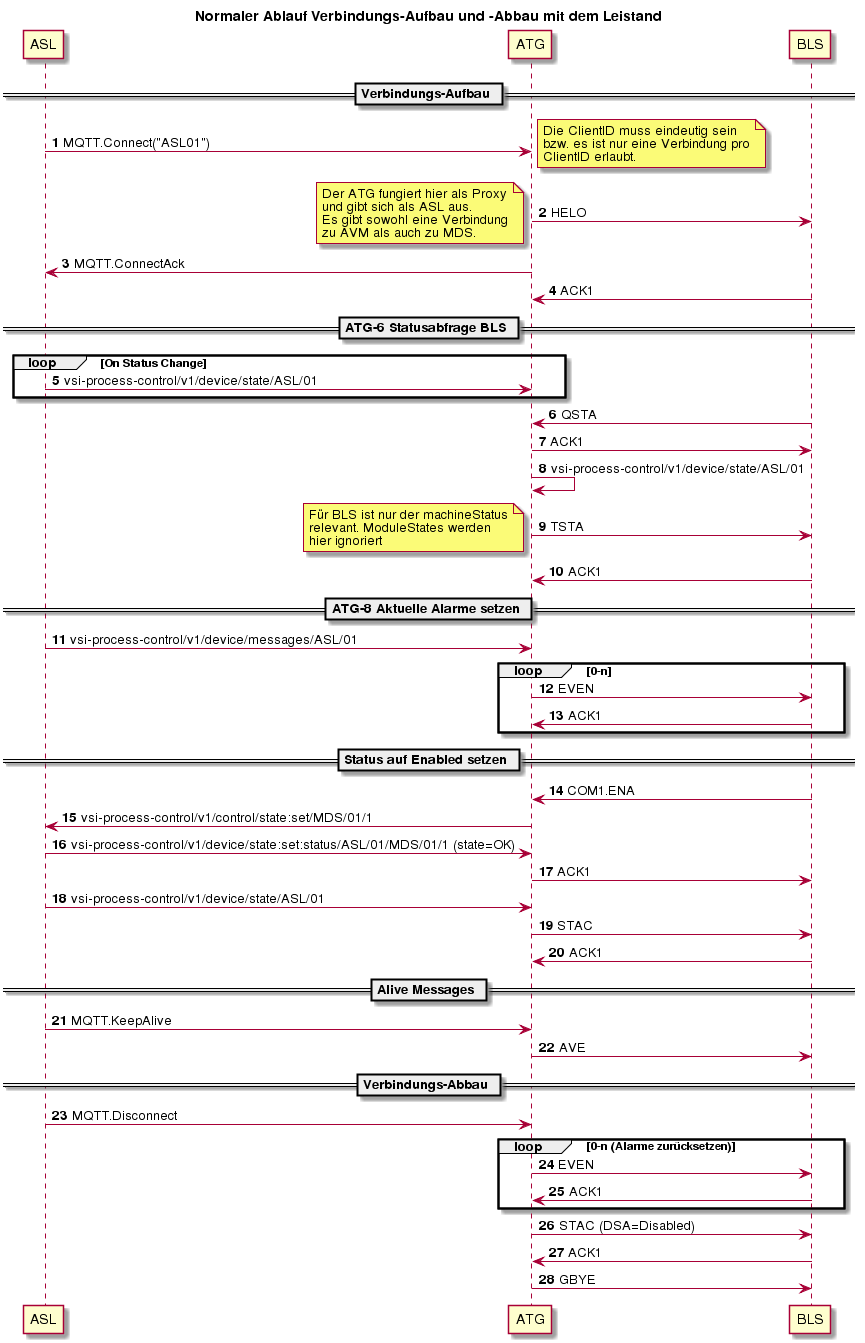

The diagram above was rendered by PlantUML. Its source (embedded in the PNG):
@startuml
title Normaler Ablauf Verbindungs-Aufbau und -Abbau mit dem Leistand
autonumber
== Verbindungs-Aufbau ==
ASL -> ATG: MQTT.Connect("ASL01")
note right
Die ClientID muss eindeutig sein
bzw. es ist nur eine Verbindung pro
ClientID erlaubt.
end note
ATG -> BLS: HELO
note left
Der ATG fungiert hier als Proxy
und gibt sich als ASL aus.
Es gibt sowohl eine Verbindung
zu AVM als auch zu MDS.
end note
ATG -> ASL: MQTT.ConnectAck
BLS -> ATG: ACK1
== ATG-6 Statusabfrage BLS ==
loop On Status Change
ASL -> ATG: vsi-process-control/v1/device/state/ASL/01
end
BLS -> ATG: QSTA
ATG -> BLS: ACK1
ATG -> ATG: vsi-process-control/v1/device/state/ASL/01
ATG -> BLS: TSTA
note left
Für BLS ist nur der machineStatus
relevant. ModuleStates werden
hier ignoriert
end note
BLS -> ATG: ACK1
== ATG-8 Aktuelle Alarme setzen ==
ASL -> ATG: vsi-process-control/v1/device/messages/ASL/01
loop 0-n
ATG -> BLS: EVEN
BLS -> ATG: ACK1
end
== Status auf Enabled setzen ==
BLS -> ATG: COM1.ENA
ATG -> ASL: vsi-process-control/v1/control/state:set/MDS/01/1
ASL -> ATG: vsi-process-control/v1/device/state:set:status/ASL/01/MDS/01/1 (state=OK)
ATG -> BLS: ACK1
ASL -> ATG: vsi-process-control/v1/device/state/ASL/01
ATG -> BLS: STAC
BLS -> ATG: ACK1
== Alive Messages ==
ASL -> ATG: MQTT.KeepAlive
ATG -> BLS: AVE
== Verbindungs-Abbau ==
ASL -> ATG: MQTT.Disconnect
loop 0-n (Alarme zurücksetzen)
ATG -> BLS: EVEN
BLS -> ATG: ACK1
end
ATG -> BLS: STAC (DSA=Disabled)
BLS -> ATG: ACK1
ATG -> BLS: GBYE
@enduml